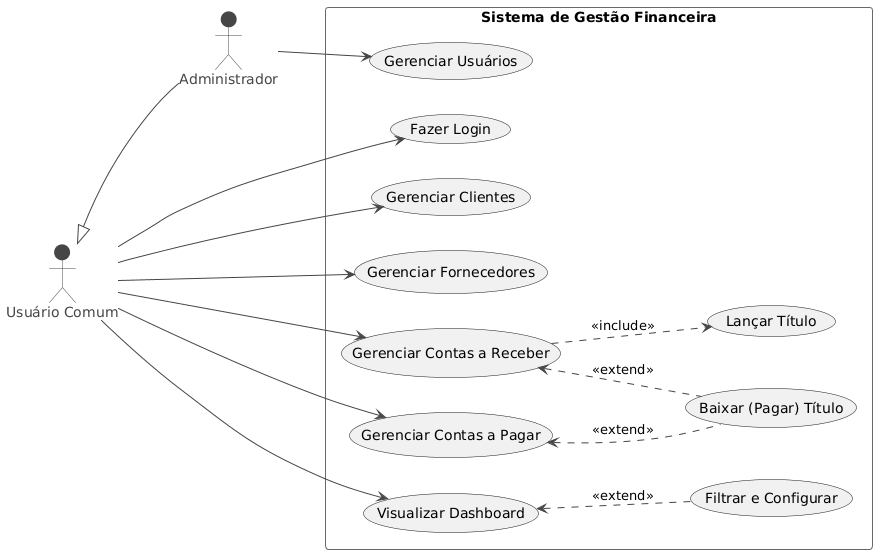

The diagram above was rendered by PlantUML. Its source (embedded in the PNG):
@startuml
!theme vibrant
left to right direction
skinparam packageStyle rectangle

actor "Usuário Comum" as User
actor "Administrador" as Admin

' Herança: Admin é um tipo de Usuário
User <|-- Admin

package "Sistema de Gestão Financeira" {
    usecase "Fazer Login" as UC1
    usecase "Gerenciar Clientes" as UC2
    usecase "Gerenciar Fornecedores" as UC3
    
    usecase "Gerenciar Contas a Receber" as UC4
    usecase "Lançar Título" as UC4a
    usecase "Baixar (Pagar) Título" as UC4b
    
    usecase "Gerenciar Contas a Pagar" as UC5
    
    usecase "Visualizar Dashboard" as UC6
    usecase "Filtrar e Configurar" as UC6a
    
    usecase "Gerenciar Usuários" as UC7
}

' Relacionamentos do Usuário
User --> UC1
User --> UC2
User --> UC3
User --> UC4
User --> UC5
User --> UC6

' Relacionamentos do Admin (apenas o exclusivo)
Admin --> UC7

' Relacionamentos entre Casos de Uso (Include/Extend)
UC4 ..> UC4a : <<include>>
UC4 <.. UC4b : <<extend>>
UC5 <.. UC4b : <<extend>>
UC6 <.. UC6a : <<extend>>
@enduml